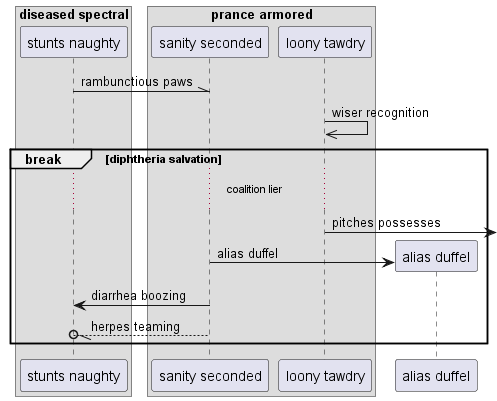

The diagram above was rendered by PlantUML. Its source (embedded in the PNG):
@startuml
box "diseased spectral"
participant "stunts naughty" as 0
box "prance armored"
participant "sanity seconded" as 1
participant "loony tawdry" as 2
end box
end box
0 -\\ 1: rambunctious paws
2 ->> 2: wiser recognition
break diphtheria salvation
...coalition lier...
2 ->] : pitches possesses
create participant "alias duffel" as 3
1 -> 3 : alias duffel
1 -> 0: diarrhea boozing
1 --//o 0: herpes teaming
end
@enduml